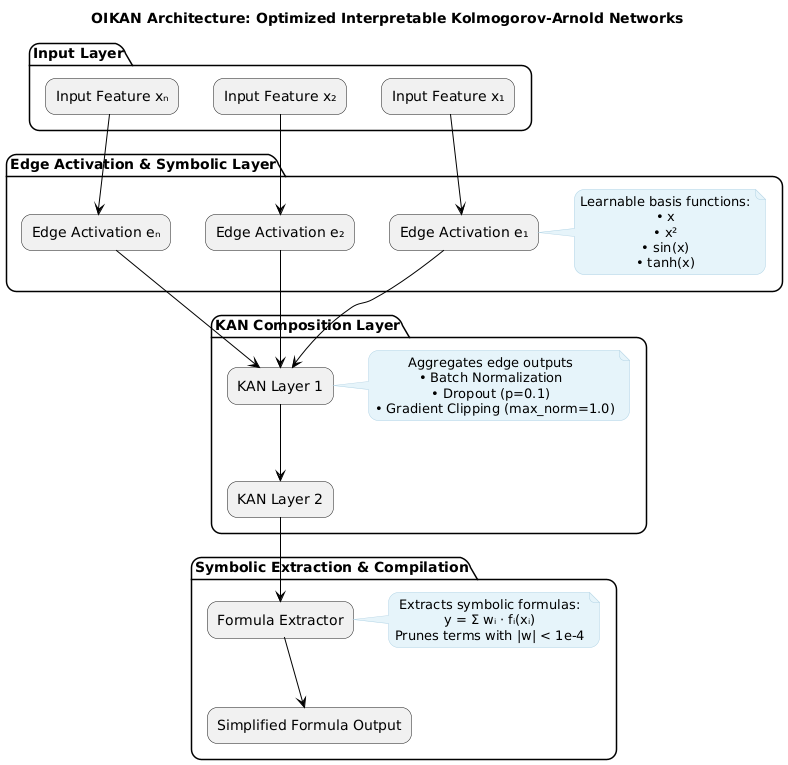

The diagram above was rendered by PlantUML. Its source (embedded in the PNG):
@startuml
skinparam componentStyle rectangle
skinparam roundcorner 20
skinparam shadowing false
skinparam ArrowColor Black
skinparam defaultTextAlignment center
skinparam noteBackgroundColor #E6F4FA
skinparam noteBorderColor #B5D5E6

title OIKAN Architecture: Optimized Interpretable Kolmogorov-Arnold Networks

package "Input Layer" {
    [Input Feature x₁] as x1
    [Input Feature x₂] as x2
    [Input Feature xₙ] as xn
}

package "Edge Activation & Symbolic Layer" {
    [Edge Activation e₁] as e1
    [Edge Activation e₂] as e2
    [Edge Activation eₙ] as en

    note right of e1
        Learnable basis functions:
        • x
        • x²
        • sin(x)
        • tanh(x)
    end note
}

package "KAN Composition Layer" {
    [KAN Layer 1] as kan1
    [KAN Layer 2] as kan2

    note right of kan1
        Aggregates edge outputs  
        • Batch Normalization  
        • Dropout (p=0.1)  
        • Gradient Clipping (max_norm=1.0)
    end note
}

package "Symbolic Extraction & Compilation" {
    [Formula Extractor] as fe
    [Simplified Formula Output] as pf

    note right of fe
        Extracts symbolic formulas:
        y = Σ wᵢ · fᵢ(xᵢ)
        Prunes terms with |w| < 1e-4
    end note
}

x1 --> e1
x2 --> e2
xn --> en

e1 --> kan1
e2 --> kan1
en --> kan1

kan1 --> kan2
kan2 --> fe
fe --> pf
@enduml